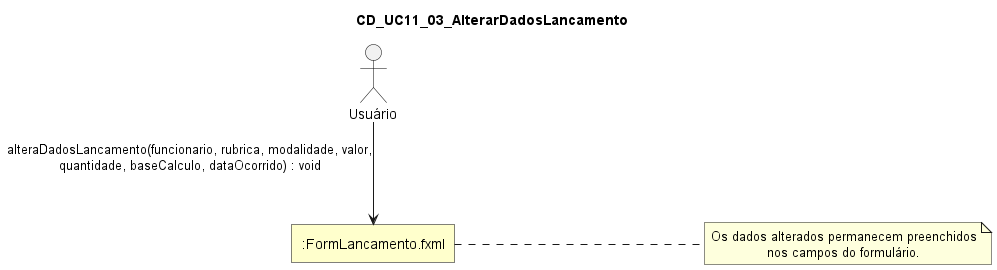

The diagram above was rendered by PlantUML. Its source (embedded in the PNG):
@startuml
skinparam style strictuml
skinparam linetype ortho
skinparam shadowing false
skinparam defaultTextAlignment center

skinparam nodesep 250
skinparam ranksep 100

skinparam rectangle {
  BackgroundColor #FFFFCC
  BorderColor Black
  RoundCorner 0
}

skinparam actor {
  BorderColor Black
  FontColor Black
}

title CD_UC11_03_AlterarDadosLancamento

actor "Usuário" as Usuario

rectangle ":FormLancamento.fxml" as FormLancamentoFXML

Usuario --> FormLancamentoFXML : alteraDadosLancamento(funcionario, rubrica, modalidade, valor,\nquantidade, baseCalculo, dataOcorrido) : void

note right of FormLancamentoFXML
Os dados alterados permanecem preenchidos
nos campos do formulário.
end note
@enduml